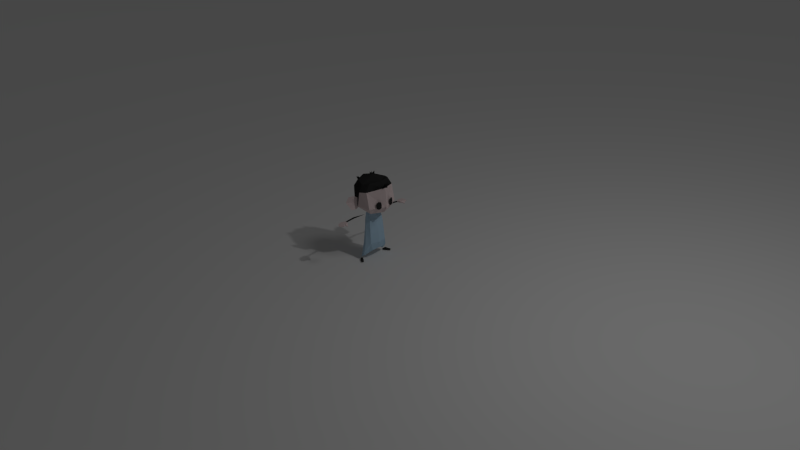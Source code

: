 # Source: animation_python.blend  (saved by Blender 2.70.0; exported with 4.5.12 LTS)
import bpy
from mathutils import Matrix  # noqa: F401  (used for matrix-valued properties, if any)

bpy.ops.wm.read_factory_settings(use_empty=True)
scene = bpy.context.scene
scene.name = 'Scene'

# ---- collections
col_collection_1 = bpy.data.collections.new('Collection 1'); scene.collection.children.link(col_collection_1)

# ---- materials (node trees are filled in below, after node groups)
mat_material_001 = bpy.data.materials.new('Material.001')
mat_material_001.alpha_threshold = 0.0
mat_material_001.use_transparent_shadow = False
mat_material_001.roughness = 0.5
mat_material_001.specular_intensity = 0.01
mat_material_001.line_color = (0.0, 0.0, 0.0, 1.0)
mat_pijama = bpy.data.materials.new('pijama')
mat_pijama.alpha_threshold = 0.0
mat_pijama.use_transparent_shadow = False
mat_pijama.diffuse_color = (0.4517, 0.6413, 0.8, 1.0)
mat_pijama.roughness = 0.5
mat_pijama.specular_intensity = 0.09406
mat_pijama.line_color = (0.0, 0.0, 0.0, 1.0)
mat_peau = bpy.data.materials.new('peau')
mat_peau.alpha_threshold = 0.0
mat_peau.use_transparent_shadow = False
mat_peau.diffuse_color = (0.7613, 0.6293, 0.6293, 1.0)
mat_peau.roughness = 0.5
mat_peau.specular_intensity = 0.0
mat_peau.line_color = (0.0, 0.0, 0.0, 1.0)
mat_black = bpy.data.materials.new('black')
mat_black.alpha_threshold = 0.0
mat_black.use_transparent_shadow = False
mat_black.diffuse_color = (0.0291, 0.0291, 0.0291, 1.0)
mat_black.roughness = 0.5
mat_black.specular_intensity = 0.0
mat_black.line_color = (0.0, 0.0, 0.0, 1.0)

# ---- material node trees

# ---- world
world_world = bpy.data.worlds.new('World'); scene.world = world_world
world_world.color = (0.05088, 0.05088, 0.05088)
world_world.use_sun_shadow = False
world_world.sun_shadow_jitter_overblur = 0.0
world_world.cycles.sampling_method = 'MANUAL'
world_world.cycles.sample_map_resolution = 256

# ---- cameras
cam_camera = bpy.data.cameras.new('Camera')
cam_camera.clip_end = 100.0
cam_camera.lens = 35.0
cam_camera.sensor_width = 32.0
cam_camera.sensor_height = 18.0
cam_camera.ortho_scale = 7.314
cam_camera.dof.focus_distance = 0.0
cam_camera.dof.aperture_fstop = 128.0

# ---- lights
light_point = bpy.data.lights.new('Point', 'POINT')
light_point.transmission_factor = 0.0
light_point.energy = 100.0
light_point.shadow_buffer_clip_start = 0.5
light_point.shadow_soft_size = 0.1
light_point.shadow_maximum_resolution = 0.006
light_point.use_absolute_resolution = True
light_point.cycles.use_multiple_importance_sampling = False
light_lamp = bpy.data.lights.new('Lamp', 'SUN')
light_lamp.transmission_factor = 0.0
light_lamp.cutoff_distance = 30.0
light_lamp.angle = 0.1993
light_lamp.energy = 0.1
light_lamp.shadow_buffer_clip_start = 1.001
light_lamp.shadow_soft_size = 0.1
light_lamp.shadow_cascade_max_distance = 1000.0
light_lamp.cycles.use_multiple_importance_sampling = False

# ---- meshes
me_plane = bpy.data.meshes.new('Plane')
me_plane.from_pydata([(-1.0, -1.0, 0.0), (1.0, -1.0, 0.0), (-1.0, 1.0, 0.0), (1.0, 1.0, 0.0)], [], [(0, 1, 3, 2)])
me_plane.materials.append(mat_material_001)
me_plane.use_remesh_preserve_volume = False
me_plane.use_remesh_preserve_attributes = False
me_plane.use_mirror_vertex_groups = False
me_plane.update()
me_cube_007 = bpy.data.meshes.new('Cube.007')
me_cube_007.from_pydata([(0.4839, 0.107, 0.05441), (0.161, 0.1611, 0.3274), (0.2186, -0.2164, 0.3222), (0.3263, -0.248, 0.6221), (0.3345, 0.1127, 0.624), (0.6269, -0.1883, 0.004621), (0.6302, -0.1645, 0.02504), (0.6789, -0.1308, 0.02575), (0.7031, -0.1354, 0.005727), (0.3014, 0.07835, 0.2431), (0.3413, -0.1006, 0.212), (0.5005, -0.0798, 0.2915), (0.4197, 0.09378, 0.3021), (0.2531, 0.06158, 1.707), (0.2475, -0.05514, 1.751), (0.2845, 0.08924, 1.194), (0.3015, -0.1977, 1.218), (0.01982, 0.07262, 1.836), (0.01982, -0.01855, 1.83), (0.278, 0.1504, 1.949), (0.468, -0.4349, 1.894), (0.4529, 0.4135, 2.698), (0.5803, -0.3772, 2.697), (0.3564, 0.3066, 2.938), (0.4255, -0.3419, 2.968), (0.2674, 0.09024, 1.45), (0.2798, -0.1751, 1.472), (0.4801, 0.01545, 0.001331), (0.5276, -0.009867, 0.06952), (0.5708, 0.02003, 0.07014), (0.5638, 0.07346, 0.002545), (0.3823, 0.07739, 0.1621), (0.4147, -0.02964, 0.1267), (0.5089, -0.01941, 0.1751), (0.4524, 0.08499, 0.1981), (0.5826, -0.5079, 2.109), (0.4431, 0.4073, 2.145), (0.03269, -0.01479, 1.79), (0.03269, 0.051, 1.785), (0.4884, 0.09593, 0.006814), (0.4878, 0.01221, 0.3071), (0.03924, 0.02703, 1.833), (0.3669, -0.03738, 1.207), (0.5024, 0.03738, 0.1979), (0.5431, -0.01739, 1.991), (0.3032, 0.009183, 1.742), (0.6681, -0.1062, 2.653), (0.4351, -0.08178, 0.6179), (0.5412, -0.09378, 2.909), (0.3372, -0.01778, 1.459), (0.6782, -0.0324, 2.109), (0.05211, 0.01811, 1.788), (0.3537, -0.6352, 2.102), (0.1909, -0.6933, 2.113), (0.3607, -0.6273, 2.31), (0.1979, -0.6853, 2.321), (0.5666, 0.0148, 2.386), (0.882, 0.2142, 2.443), (0.5928, -0.01374, 2.094), (0.8733, 0.08846, 1.993), (0.564, -0.01472, 2.226), (0.9643, 0.2652, 2.243), (0.7415, 0.1048, 2.479), (0.7271, 0.03049, 2.001), (0.7219, 0.08884, 2.237), (0.05295, -0.6543, 2.139), (0.04562, -0.6593, 2.045), (0.05195, -0.7786, 2.137), (0.04541, -0.7723, 2.053), (0.1191, -0.6873, 2.934), (0.05986, -0.5654, 2.739), (0.3654, -0.4802, 2.731), (0.162, -0.5778, 2.763), (0.2842, -0.5349, 2.765), (0.3012, -0.6606, 2.937), (0.05929, -0.7496, 2.999), (-0.1224, -0.6791, 2.785), (0.1246, -0.5748, 2.711), (0.328, 0.3596, 3.021), (0.2428, 0.3074, 2.949), (0.339, 0.3187, 2.882), (0.3875, 0.283, 3.017), (0.3041, 0.3381, 2.946), (0.3551, 0.2558, 2.878), (0.3116, 0.4499, 2.972), (0.3401, 0.3148, 2.896), (0.1905, 0.3187, 2.917), (0.3642, 0.2741, 3.049), (0.3304, 0.3575, 2.92), (0.2759, 0.2188, 2.894), (0.2709, -0.6659, 2.065), (0.2807, -0.6547, 2.358), (0.1824, -0.6936, 2.218), (0.3692, -0.6269, 2.205), (-0.05929, -0.7496, 2.999), (0.1224, -0.6791, 2.785), (-0.1246, -0.5748, 2.711), (1.191, 0.04357, 1.657), (1.19, 0.04359, 1.692), (1.186, 0.009393, 1.692), (1.186, 0.00937, 1.657), (1.485, 0.06424, 1.691), (1.449, -0.166, 1.698), (1.434, -0.1627, 1.647), (0.3341, 0.009183, 1.693), (0.7941, 0.04821, 1.706), (0.7942, 0.04821, 1.669), (0.7852, 0.08404, 1.669), (0.7851, 0.08404, 1.706), (1.228, -0.1144, 1.653), (1.228, -0.1144, 1.714), (1.257, 0.08954, 1.695), (1.258, 0.08951, 1.653), (1.473, 0.06695, 1.66), (1.376, 0.09846, 1.655), (1.376, 0.0985, 1.697), (1.343, -0.1482, 1.715), (1.343, -0.1483, 1.654), (1.322, -0.2337, 1.635), (1.321, -0.2332, 1.655), (1.357, -0.218, 1.657), (1.358, -0.2185, 1.637), (1.549, -0.008894, 1.663), (1.544, -0.1011, 1.657), (1.536, -0.09941, 1.638), (1.541, -0.00723, 1.644), (0.8048, 0.04715, 1.706), (0.8138, 0.08352, 1.668), (0.8049, 0.04715, 1.669), (0.8138, 0.08352, 1.706), (0.3251, 0.1083, 0.7313), (0.3216, -0.2385, 0.7342), (0.4223, -0.07342, 0.7288), (0.3048, 0.09877, 0.9626), (0.3115, -0.2181, 0.9759), (0.3946, -0.0554, 0.9677), (-0.4839, 0.107, 0.05441), (-0.161, 0.1611, 0.3274), (-0.2186, -0.2164, 0.3222), (-0.3263, -0.248, 0.6221), (-0.3345, 0.1127, 0.624), (-0.6269, -0.1883, 0.004621), (-0.6302, -0.1645, 0.02504), (-0.6789, -0.1308, 0.02575), (-0.7031, -0.1354, 0.005727), (-0.3014, 0.07835, 0.2431), (-0.3413, -0.1006, 0.212), (-0.5005, -0.0798, 0.2915), (-0.4197, 0.09378, 0.3021), (-0.2531, 0.06158, 1.707), (-0.2475, -0.05514, 1.751), (-0.2845, 0.08924, 1.194), (-0.3015, -0.1977, 1.218), (-0.01982, 0.07262, 1.836), (-0.01982, -0.01855, 1.83), (-0.278, 0.1504, 1.949), (-0.468, -0.4349, 1.894), (-0.4529, 0.4135, 2.698), (-0.5803, -0.3772, 2.697), (-0.3564, 0.3066, 2.938), (-0.4255, -0.3419, 2.968), (-0.2674, 0.09024, 1.45), (-0.2798, -0.1751, 1.472), (-0.4801, 0.01545, 0.001331), (-0.5276, -0.009867, 0.06952), (-0.5708, 0.02003, 0.07014), (-0.5638, 0.07346, 0.002545), (-0.3823, 0.07739, 0.1621), (-0.4147, -0.02964, 0.1267), (-0.5089, -0.01941, 0.1751), (-0.4524, 0.08499, 0.1981), (-0.5826, -0.5079, 2.109), (-0.4431, 0.4073, 2.145), (-0.03269, -0.01479, 1.79), (-0.03269, 0.051, 1.785), (-0.4884, 0.09593, 0.006814), (-0.4878, 0.01221, 0.3071), (-0.03924, 0.02703, 1.833), (-0.3669, -0.03738, 1.207), (-0.5024, 0.03738, 0.1979), (-0.5431, -0.01739, 1.991), (-0.3032, 0.009183, 1.742), (-0.6681, -0.1062, 2.653), (-0.4351, -0.08178, 0.6179), (-0.5412, -0.09378, 2.909), (-0.3372, -0.01778, 1.459), (-0.6782, -0.0324, 2.109), (-0.05211, 0.01811, 1.788), (-0.3537, -0.6352, 2.102), (-0.1909, -0.6933, 2.113), (-0.3607, -0.6273, 2.31), (-0.1979, -0.6853, 2.321), (-0.5666, 0.0148, 2.386), (-0.882, 0.2142, 2.443), (-0.5928, -0.01374, 2.094), (-0.8733, 0.08846, 1.993), (-0.564, -0.01472, 2.226), (-0.9643, 0.2652, 2.243), (-0.7415, 0.1048, 2.479), (-0.7271, 0.03049, 2.001), (-0.7219, 0.08884, 2.237), (-0.05295, -0.6543, 2.139), (-0.04562, -0.6593, 2.045), (-0.05195, -0.7786, 2.137), (-0.04541, -0.7723, 2.053), (-0.1191, -0.6873, 2.934), (-0.05986, -0.5654, 2.739), (-0.3654, -0.4802, 2.731), (-0.162, -0.5778, 2.763), (-0.2842, -0.5349, 2.765), (-0.3012, -0.6606, 2.937), (-0.05929, -0.7496, 2.999), (0.1224, -0.6791, 2.785), (-0.1246, -0.5748, 2.711), (-0.328, 0.3596, 3.021), (-0.2428, 0.3074, 2.949), (-0.339, 0.3187, 2.882), (-0.3875, 0.283, 3.017), (-0.3041, 0.3381, 2.946), (-0.3551, 0.2558, 2.878), (-0.3116, 0.4499, 2.972), (-0.3401, 0.3148, 2.896), (-0.1905, 0.3187, 2.917), (-0.3642, 0.2741, 3.049), (-0.3304, 0.3575, 2.92), (-0.2759, 0.2188, 2.894), (-0.2709, -0.6659, 2.065), (-0.2807, -0.6547, 2.358), (-0.1824, -0.6936, 2.218), (-0.3692, -0.6269, 2.205), (0.0, -0.2424, 1.218), (0.0, 0.1395, 1.445), (0.0, 0.07262, 1.836), (0.0, 0.1477, 1.189), (0.0, 0.2108, 0.6353), (0.0, -0.2513, 0.3554), (0.0, -0.5924, 1.864), (0.0, 0.2735, 1.928), (0.0, -0.6917, 2.8), (0.0, 0.621, 2.718), (0.0, 0.1203, 1.727), (0.0, -0.1019, 1.758), (0.0, -0.4859, 3.0), (0.0, -0.01855, 1.83), (0.0, 0.4347, 2.984), (0.0, -0.2074, 1.472), (0.0, 0.186, 0.3529), (0.0, 0.5829, 2.135), (0.0, -0.7305, 2.086), (0.0, 0.051, 1.785), (0.0, -0.01479, 1.79), (0.0, -0.3318, 0.6232), (0.0, -0.01691, 3.096), (0.0, -0.6542, 2.14), (0.0, -0.6593, 2.046), (0.0, -0.7785, 2.138), (0.0, -0.7722, 2.054), (0.05929, -0.7496, 2.999), (-0.1224, -0.6791, 2.785), (0.1246, -0.5748, 2.711), (-1.191, 0.04357, 1.657), (-1.19, 0.04359, 1.692), (-1.186, 0.009393, 1.692), (-1.186, 0.00937, 1.657), (-1.485, 0.06424, 1.691), (-1.449, -0.166, 1.698), (-1.434, -0.1627, 1.647), (-0.3341, 0.009183, 1.693), (-0.7941, 0.04821, 1.706), (-0.7942, 0.04821, 1.669), (-0.7852, 0.08404, 1.669), (-0.7851, 0.08404, 1.706), (-1.228, -0.1144, 1.653), (-1.228, -0.1144, 1.714), (-1.257, 0.08954, 1.695), (-1.258, 0.08951, 1.653), (-1.473, 0.06695, 1.66), (-1.376, 0.09846, 1.655), (-1.376, 0.0985, 1.697), (-1.343, -0.1482, 1.715), (-1.343, -0.1483, 1.654), (-1.322, -0.2337, 1.635), (-1.321, -0.2332, 1.655), (-1.357, -0.218, 1.657), (-1.358, -0.2185, 1.637), (-1.549, -0.008894, 1.663), (-1.544, -0.1011, 1.657), (-1.536, -0.09941, 1.638), (-1.541, -0.00723, 1.644), (-0.8048, 0.04715, 1.706), (-0.8138, 0.08352, 1.668), (-0.8049, 0.04715, 1.669), (-0.8138, 0.08352, 1.706), (-0.3251, 0.1083, 0.7313), (-0.3216, -0.2385, 0.7342), (0.0, 0.1989, 0.7396), (0.0, -0.3149, 0.7352), (-0.4223, -0.07342, 0.7288), (-0.3048, 0.09877, 0.9626), (-0.3115, -0.2181, 0.9759), (0.0, -0.2786, 0.9767), (0.0, 0.1733, 0.9645), (-0.3946, -0.0554, 0.9677)], [], [(132, 131, 3, 47), (42, 15, 25, 49), (230, 16, 26, 245), (234, 4, 1, 246), (295, 130, 4, 234), (12, 9, 1, 4), (40, 12, 4, 47), (10, 11, 3, 2), (9, 10, 2, 1), (8, 7, 6, 5), (245, 26, 14, 241), (49, 25, 13, 45), (5, 27, 30, 8), (8, 30, 29, 7), (7, 29, 28, 6), (6, 28, 27, 5), (31, 32, 10, 9), (32, 33, 11, 10), (43, 34, 12, 40), (34, 31, 9, 12), (30, 27, 39), (29, 30, 39), (28, 29, 39), (27, 28, 39), (250, 37, 18, 243), (51, 38, 17, 41), (243, 18, 20, 236), (41, 17, 19, 44), (248, 35, 22, 238), (50, 36, 21, 46), (238, 22, 24, 242), (46, 21, 23, 48), (236, 20, 35, 248), (44, 19, 36, 50), (25, 231, 240, 13), (1, 2, 235, 246), (15, 233, 231, 25), (48, 252, 242, 24), (38, 249, 232, 17), (17, 232, 237, 19), (36, 247, 239, 21), (21, 239, 244, 23), (19, 237, 247, 36), (241, 14, 37, 250), (45, 13, 38, 51), (13, 240, 249, 38), (0, 32, 31), (0, 33, 32), (0, 34, 43, 33), (0, 31, 34), (134, 16, 230, 300), (2, 3, 251, 235), (130, 132, 47, 4), (16, 42, 49, 26), (11, 40, 47, 3), (26, 49, 45, 14), (33, 43, 40, 11), (37, 51, 41, 18), (18, 41, 44, 20), (35, 50, 46, 22), (22, 46, 48, 24), (20, 44, 50, 35), (23, 244, 252, 48), (14, 45, 51, 37), (64, 62, 56, 60), (63, 64, 60, 58), (61, 57, 62, 64), (59, 61, 64, 63), (254, 253, 65, 66), (256, 68, 67, 255), (254, 66, 68, 256), (66, 65, 67, 68), (65, 253, 255, 67), (71, 72, 74), (73, 70, 69), (77, 76, 75), (80, 78, 79), (83, 81, 82), (86, 85, 84), (89, 87, 88), (90, 52, 93, 54, 91, 55, 92, 53), (127, 97, 100, 128), (96, 94, 95), (126, 99, 98, 129), (128, 100, 99, 126), (129, 98, 97, 127), (97, 112, 109, 100), (111, 115, 114, 112), (104, 105, 108), (104, 106, 105), (104, 108, 107), (117, 103, 102, 116), (116, 120, 121, 117), (115, 101, 113, 114), (114, 113, 103, 117), (116, 102, 101, 115), (104, 107, 106), (101, 122, 125, 113), (98, 111, 112, 97), (100, 109, 110, 99), (99, 110, 111, 98), (112, 114, 117, 109), (110, 116, 115, 111), (118, 121, 120, 119), (110, 119, 120, 116), (109, 118, 119, 110), (117, 121, 118, 109), (122, 123, 124, 125), (113, 125, 124, 103), (102, 123, 122, 101), (103, 124, 123, 102), (107, 127, 128, 106), (105, 126, 129, 108), (106, 128, 126, 105), (108, 129, 127, 107), (135, 134, 131, 132), (301, 133, 130, 295), (3, 131, 296, 251), (133, 135, 132, 130), (131, 134, 300, 296), (42, 16, 134, 135), (233, 15, 133, 301), (15, 42, 135, 133), (297, 183, 139, 294), (178, 185, 161, 151), (230, 245, 162, 152), (234, 246, 137, 140), (295, 234, 140, 293), (148, 140, 137, 145), (176, 183, 140, 148), (146, 138, 139, 147), (145, 137, 138, 146), (144, 141, 142, 143), (245, 241, 150, 162), (185, 181, 149, 161), (141, 144, 166, 163), (144, 143, 165, 166), (143, 142, 164, 165), (142, 141, 163, 164), (167, 145, 146, 168), (168, 146, 147, 169), (179, 176, 148, 170), (170, 148, 145, 167), (166, 175, 163), (165, 175, 166), (164, 175, 165), (163, 175, 164), (250, 243, 154, 173), (187, 177, 153, 174), (243, 236, 156, 154), (177, 180, 155, 153), (248, 238, 158, 171), (186, 182, 157, 172), (238, 242, 160, 158), (182, 184, 159, 157), (236, 248, 171, 156), (180, 186, 172, 155), (161, 149, 240, 231), (137, 246, 235, 138), (151, 161, 231, 233), (184, 160, 242, 252), (174, 153, 232, 249), (153, 155, 237, 232), (172, 157, 239, 247), (157, 159, 244, 239), (155, 172, 247, 237), (241, 250, 173, 150), (181, 187, 174, 149), (149, 174, 249, 240), (136, 167, 168), (136, 168, 169), (136, 169, 179, 170), (136, 170, 167), (299, 300, 230, 152), (138, 235, 251, 139), (293, 140, 183, 297), (152, 162, 185, 178), (147, 139, 183, 176), (162, 150, 181, 185), (169, 147, 176, 179), (173, 154, 177, 187), (154, 156, 180, 177), (171, 158, 182, 186), (158, 160, 184, 182), (156, 171, 186, 180), (159, 184, 252, 244), (150, 173, 187, 181), (200, 196, 192, 198), (199, 194, 196, 200), (197, 200, 198, 193), (195, 199, 200, 197), (254, 202, 201, 253), (256, 255, 203, 204), (254, 256, 204, 202), (202, 204, 203, 201), (201, 203, 255, 253), (207, 210, 208), (209, 205, 206), (213, 211, 212), (216, 215, 214), (219, 218, 217), (222, 220, 221), (225, 224, 223), (226, 189, 228, 191, 227, 190, 229, 188), (290, 291, 263, 260), (259, 258, 257), (289, 292, 261, 262), (291, 289, 262, 263), (292, 290, 260, 261), (260, 263, 272, 275), (274, 275, 277, 278), (267, 271, 268), (267, 268, 269), (267, 270, 271), (280, 279, 265, 266), (279, 280, 284, 283), (278, 277, 276, 264), (277, 280, 266, 276), (279, 278, 264, 265), (267, 269, 270), (264, 276, 288, 285), (261, 260, 275, 274), (263, 262, 273, 272), (262, 261, 274, 273), (275, 272, 280, 277), (273, 274, 278, 279), (281, 282, 283, 284), (273, 279, 283, 282), (272, 273, 282, 281), (280, 272, 281, 284), (285, 288, 287, 286), (276, 266, 287, 288), (265, 264, 285, 286), (266, 265, 286, 287), (270, 269, 291, 290), (268, 271, 292, 289), (269, 268, 289, 291), (271, 270, 290, 292), (302, 297, 294, 299), (301, 295, 293, 298), (139, 251, 296, 294), (298, 293, 297, 302), (294, 296, 300, 299), (178, 302, 299, 152), (233, 301, 298, 151), (151, 298, 302, 178)])
me_cube_007.polygons.foreach_set('material_index', [0, 0, 0, 0, 0, 0, 0, 0, 0, 2, 0, 0, 2, 2, 2, 2, 0, 0, 0, 0, 2, 2, 2, 2, 1, 1, 1, 1, 1, 2, 2, 2, 1, 2, 0, 0, 0, 2, 1, 1, 2, 2, 2, 0, 0, 0, 0, 0, 0, 0, 0, 0, 0, 0, 0, 0, 0, 1, 1, 1, 2, 1, 2, 0, 1, 1, 1, 1, 1, 1, 1, 1, 1, 2, 2, 2, 2, 2, 2, 2, 2, 2, 2, 2, 2, 2, 1, 1, 2, 2, 2, 1, 1, 1, 1, 1, 2, 1, 1, 1, 1, 1, 1, 1, 1, 1, 1, 1, 1, 1, 1, 2, 2, 2, 2, 0, 0, 0, 0, 0, 0, 0, 0, 0, 0, 0, 0, 0, 0, 0, 0, 0, 2, 0, 0, 2, 2, 2, 2, 0, 0, 0, 0, 2, 2, 2, 2, 1, 1, 1, 1, 1, 2, 2, 2, 1, 2, 0, 0, 0, 2, 1, 1, 2, 2, 2, 0, 0, 0, 0, 0, 0, 0, 0, 0, 0, 0, 0, 0, 0, 1, 1, 1, 2, 1, 2, 0, 1, 1, 1, 1, 1, 1, 1, 1, 1, 2, 2, 2, 2, 2, 2, 2, 2, 2, 2, 2, 2, 2, 1, 1, 2, 2, 2, 1, 1, 1, 1, 1, 2, 1, 1, 1, 1, 1, 1, 1, 1, 1, 1, 1, 1, 1, 1, 2, 2, 2, 2, 0, 0, 0, 0, 0, 0, 0, 0])
_k = {(2, 10): 1.0, (1, 4): 1.0, (9, 10): 1.0, (10, 32): 1.0, (9, 12): 1.0, (12, 40): 1.0, (10, 11): 1.0, (1, 2): 1.0, (16, 230): 1.0, (18, 41): 1.0, (3, 11): 1.0, (7, 8): 1.0, (11, 33): 1.0, (21, 23): 1.0, (15, 25): 1.0, (15, 133): 1.0, (12, 34): 1.0, (0, 33): 1.0, (1, 9): 1.0, (14, 26): 1.0, (16, 42): 1.0, (20, 236): 1.0, (16, 26): 1.0, (18, 20): 1.0, (34, 43): 1.0, (8, 30): 1.0, (18, 37): 1.0, (17, 38): 1.0, (22, 24): 1.0, (27, 30): 1.0, (22, 238): 1.0, (28, 29): 1.0, (16, 134): 1.0, (20, 44): 1.0, (14, 45): 1.0, (13, 25): 1.0, (27, 28): 1.0, (6, 7): 1.0, (7, 29): 1.0, (17, 19): 1.0, (31, 32): 1.0, (5, 8): 1.0, (32, 33): 1.0, (29, 30): 1.0, (14, 241): 1.0, (22, 46): 1.0, (24, 242): 1.0, (18, 243): 1.0, (5, 6): 1.0, (31, 34): 1.0, (4, 47): 1.0, (29, 39): 1.0, (2, 3): 1.0, (24, 48): 1.0, (4, 12): 1.0, (22, 35): 1.0, (6, 28): 1.0, (5, 27): 1.0, (26, 49): 1.0, (9, 31): 1.0, (26, 245): 1.0, (21, 36): 1.0, (20, 35): 1.0, (19, 36): 1.0, (36, 247): 1.0, (35, 50): 1.0, (25, 231): 1.0, (17, 232): 1.0, (15, 233): 1.0, (4, 234): 1.0, (2, 235): 1.0, (19, 237): 1.0, (21, 239): 1.0, (13, 240): 1.0, (23, 244): 1.0, (1, 246): 1.0, (35, 248): 1.0, (231, 240): 1.0, (235, 246): 1.0, (230, 245): 1.0, (234, 246): 1.0, (231, 233): 1.0, (234, 295): 1.0, (235, 251): 1.0, (242, 252): 1.0, (241, 245): 1.0, (232, 249): 1.0, (243, 250): 1.0, (232, 237): 1.0, (236, 243): 1.0, (239, 247): 1.0, (238, 248): 1.0, (239, 244): 1.0, (238, 242): 1.0, (237, 247): 1.0, (236, 248): 1.0, (14, 37): 1.0, (13, 38): 1.0, (240, 249): 1.0, (241, 250): 1.0, (37, 250): 1.0, (37, 51): 1.0, (38, 249): 1.0, (30, 39): 1.0, (27, 39): 1.0, (28, 39): 1.0, (0, 32): 1.0, (0, 31): 1.0, (0, 34): 1.0, (230, 300): 1.0, (3, 251): 1.0, (11, 40): 1.0, (17, 41): 1.0, (15, 42): 1.0, (33, 43): 1.0, (19, 44): 1.0, (13, 45): 1.0, (21, 46): 1.0, (3, 47): 1.0, (23, 48): 1.0, (25, 49): 1.0, (36, 50): 1.0, (244, 252): 1.0, (38, 51): 1.0, (47, 132): 1.0, (42, 49): 1.0, (40, 47): 1.0, (45, 49): 1.0, (40, 43): 1.0, (41, 51): 1.0, (41, 44): 1.0, (46, 50): 1.0, (46, 48): 1.0, (44, 50): 1.0, (48, 252): 1.0, (45, 51): 1.0, (53, 90): 1.0, (55, 91): 1.0, (53, 92): 1.0, (54, 93): 1.0, (56, 62): 1.0, (56, 60): 1.0, (57, 61): 1.0, (58, 63): 1.0, (58, 60): 1.0, (59, 61): 1.0, (60, 64): 1.0, (57, 62): 1.0, (59, 63): 1.0, (61, 64): 1.0, (62, 64): 1.0, (63, 64): 1.0, (65, 66): 1.0, (67, 68): 1.0, (66, 68): 1.0, (65, 67): 1.0, (65, 253): 1.0, (66, 254): 1.0, (67, 255): 1.0, (68, 256): 1.0, (253, 254): 1.0, (255, 256): 1.0, (254, 256): 1.0, (253, 255): 1.0, (75, 76): 1.0, (69, 70): 1.0, (71, 74): 1.0, (71, 72): 1.0, (70, 73): 1.0, (69, 73): 1.0, (72, 74): 1.0, (76, 77): 1.0, (75, 77): 1.0, (78, 79): 1.0, (79, 80): 1.0, (78, 80): 1.0, (81, 82): 1.0, (82, 83): 1.0, (81, 83): 1.0, (84, 85): 1.0, (85, 86): 1.0, (84, 86): 1.0, (87, 88): 1.0, (88, 89): 1.0, (87, 89): 1.0, (52, 90): 1.0, (54, 91): 1.0, (55, 92): 1.0, (52, 93): 1.0, (94, 95): 1.0, (95, 96): 1.0, (94, 96): 1.0, (99, 126): 1.0, (112, 114): 1.0, (97, 127): 1.0, (101, 115): 1.0, (97, 98): 1.0, (99, 100): 1.0, (98, 99): 1.0, (97, 100): 1.0, (102, 116): 1.0, (109, 117): 1.0, (102, 103): 1.0, (101, 102): 1.0, (103, 113): 1.0, (100, 128): 1.0, (111, 112): 1.0, (98, 129): 1.0, (106, 107): 1.0, (105, 108): 1.0, (105, 106): 1.0, (107, 108): 1.0, (109, 112): 1.0, (110, 111): 1.0, (109, 110): 1.0, (104, 107): 1.0, (98, 111): 1.0, (99, 110): 1.0, (100, 109): 1.0, (97, 112): 1.0, (101, 113): 1.0, (104, 106): 1.0, (104, 108): 1.0, (104, 105): 1.0, (113, 114): 1.0, (111, 115): 1.0, (110, 116): 1.0, (103, 117): 1.0, (116, 117): 1.0, (114, 115): 1.0, (114, 117): 1.0, (115, 116): 1.0, (118, 121): 1.0, (118, 119): 1.0, (119, 120): 1.0, (120, 121): 1.0, (116, 120): 1.0, (117, 121): 1.0, (110, 119): 1.0, (109, 118): 1.0, (123, 124): 1.0, (122, 123): 1.0, (124, 125): 1.0, (122, 125): 1.0, (101, 122): 1.0, (113, 125): 1.0, (103, 124): 1.0, (102, 123): 1.0, (105, 126): 1.0, (107, 127): 1.0, (106, 128): 1.0, (108, 129): 1.0, (127, 128): 1.0, (126, 129): 1.0, (126, 128): 1.0, (127, 129): 1.0, (4, 130): 1.0, (3, 131): 1.0, (233, 301): 1.0, (251, 296): 1.0, (42, 135): 1.0, (131, 132): 1.0, (130, 295): 1.0, (131, 296): 1.0, (130, 132): 1.0, (130, 133): 1.0, (131, 134): 1.0, (296, 300): 1.0, (295, 301): 1.0, (132, 135): 1.0, (134, 300): 1.0, (134, 135): 1.0, (133, 301): 1.0, (133, 135): 1.0, (138, 146): 1.0, (137, 140): 1.0, (145, 146): 1.0, (146, 168): 1.0, (145, 148): 1.0, (148, 176): 1.0, (146, 147): 1.0, (137, 138): 1.0, (152, 230): 1.0, (154, 177): 1.0, (139, 147): 1.0, (143, 144): 1.0, (147, 169): 1.0, (157, 159): 1.0, (151, 161): 1.0, (151, 298): 1.0, (148, 170): 1.0, (136, 169): 1.0, (137, 145): 1.0, (150, 162): 1.0, (152, 178): 1.0, (156, 236): 1.0, (152, 162): 1.0, (154, 156): 1.0, (170, 179): 1.0, (144, 166): 1.0, (154, 173): 1.0, (153, 174): 1.0, (158, 160): 1.0, (163, 166): 1.0, (158, 238): 1.0, (164, 165): 1.0, (152, 299): 1.0, (156, 180): 1.0, (150, 181): 1.0, (149, 161): 1.0, (163, 164): 1.0, (142, 143): 1.0, (143, 165): 1.0, (153, 155): 1.0, (167, 168): 1.0, (141, 144): 1.0, (168, 169): 1.0, (165, 166): 1.0, (150, 241): 1.0, (158, 182): 1.0, (160, 242): 1.0, (154, 243): 1.0, (141, 142): 1.0, (167, 170): 1.0, (140, 183): 1.0, (165, 175): 1.0, (138, 139): 1.0, (160, 184): 1.0, (140, 148): 1.0, (158, 171): 1.0, (142, 164): 1.0, (141, 163): 1.0, (162, 185): 1.0, (145, 167): 1.0, (162, 245): 1.0, (157, 172): 1.0, (156, 171): 1.0, (155, 172): 1.0, (172, 247): 1.0, (171, 186): 1.0, (161, 231): 1.0, (153, 232): 1.0, (151, 233): 1.0, (140, 234): 1.0, (138, 235): 1.0, (155, 237): 1.0, (157, 239): 1.0, (149, 240): 1.0, (159, 244): 1.0, (137, 246): 1.0, (171, 248): 1.0, (150, 173): 1.0, (149, 174): 1.0, (173, 250): 1.0, (173, 187): 1.0, (174, 249): 1.0, (166, 175): 1.0, (163, 175): 1.0, (164, 175): 1.0, (136, 168): 1.0, (136, 167): 1.0, (136, 170): 1.0, (139, 251): 1.0, (147, 176): 1.0, (153, 177): 1.0, (151, 178): 1.0, (169, 179): 1.0, (155, 180): 1.0, (149, 181): 1.0, (157, 182): 1.0, (139, 183): 1.0, (159, 184): 1.0, (161, 185): 1.0, (172, 186): 1.0, (174, 187): 1.0, (183, 297): 1.0, (178, 185): 1.0, (176, 183): 1.0, (181, 185): 1.0, (176, 179): 1.0, (177, 187): 1.0, (177, 180): 1.0, (182, 186): 1.0, (182, 184): 1.0, (180, 186): 1.0, (184, 252): 1.0, (181, 187): 1.0, (189, 226): 1.0, (191, 227): 1.0, (189, 228): 1.0, (190, 229): 1.0, (192, 198): 1.0, (192, 196): 1.0, (193, 197): 1.0, (194, 199): 1.0, (194, 196): 1.0, (195, 197): 1.0, (196, 200): 1.0, (193, 198): 1.0, (195, 199): 1.0, (197, 200): 1.0, (198, 200): 1.0, (199, 200): 1.0, (201, 202): 1.0, (203, 204): 1.0, (202, 204): 1.0, (201, 203): 1.0, (201, 253): 1.0, (202, 254): 1.0, (203, 255): 1.0, (204, 256): 1.0, (211, 212): 1.0, (205, 206): 1.0, (207, 210): 1.0, (207, 208): 1.0, (206, 209): 1.0, (205, 209): 1.0, (208, 210): 1.0, (212, 213): 1.0, (211, 213): 1.0, (214, 215): 1.0, (215, 216): 1.0, (214, 216): 1.0, (217, 218): 1.0, (218, 219): 1.0, (217, 219): 1.0, (220, 221): 1.0, (221, 222): 1.0, (220, 222): 1.0, (223, 224): 1.0, (224, 225): 1.0, (223, 225): 1.0, (188, 226): 1.0, (190, 227): 1.0, (191, 228): 1.0, (188, 229): 1.0, (257, 258): 1.0, (258, 259): 1.0, (257, 259): 1.0, (262, 289): 1.0, (275, 277): 1.0, (260, 290): 1.0, (264, 278): 1.0, (260, 261): 1.0, (262, 263): 1.0, (261, 262): 1.0, (260, 263): 1.0, (265, 279): 1.0, (272, 280): 1.0, (265, 266): 1.0, (264, 265): 1.0, (266, 276): 1.0, (263, 291): 1.0, (274, 275): 1.0, (261, 292): 1.0, (269, 270): 1.0, (268, 271): 1.0, (268, 269): 1.0, (270, 271): 1.0, (272, 275): 1.0, (273, 274): 1.0, (272, 273): 1.0, (267, 270): 1.0, (261, 274): 1.0, (262, 273): 1.0, (263, 272): 1.0, (260, 275): 1.0, (264, 276): 1.0, (267, 269): 1.0, (267, 271): 1.0, (267, 268): 1.0, (276, 277): 1.0, (274, 278): 1.0, (273, 279): 1.0, (266, 280): 1.0, (279, 280): 1.0, (277, 278): 1.0, (277, 280): 1.0, (278, 279): 1.0, (281, 284): 1.0, (281, 282): 1.0, (282, 283): 1.0, (283, 284): 1.0, (279, 283): 1.0, (280, 284): 1.0, (273, 282): 1.0, (272, 281): 1.0, (286, 287): 1.0, (285, 286): 1.0, (287, 288): 1.0, (285, 288): 1.0, (264, 285): 1.0, (276, 288): 1.0, (266, 287): 1.0, (265, 286): 1.0, (268, 289): 1.0, (270, 290): 1.0, (269, 291): 1.0, (271, 292): 1.0, (290, 291): 1.0, (289, 292): 1.0, (289, 291): 1.0, (290, 292): 1.0, (140, 293): 1.0, (139, 294): 1.0, (178, 302): 1.0, (294, 297): 1.0, (293, 295): 1.0, (294, 296): 1.0, (293, 297): 1.0, (293, 298): 1.0, (294, 299): 1.0, (297, 302): 1.0, (299, 300): 1.0, (299, 302): 1.0, (298, 301): 1.0, (298, 302): 1.0}
me_cube_007.attributes.new('crease_edge', 'FLOAT', 'EDGE').data.foreach_set('value', [_k.get((min(e.vertices), max(e.vertices)), 0.0) for e in me_cube_007.edges])
me_cube_007.materials.append(mat_pijama)
me_cube_007.materials.append(mat_peau)
me_cube_007.materials.append(mat_black)
me_cube_007.use_remesh_preserve_volume = False
me_cube_007.use_remesh_preserve_attributes = False
me_cube_007.use_mirror_vertex_groups = False
me_cube_007.update()
arm_armature_001 = bpy.data.armatures.new('Armature.001')  # bones are not reproduced

# ---- objects
ob_point = bpy.data.objects.new('Point', light_point)
ob_plane = bpy.data.objects.new('Plane', me_plane)
ob_lamp = bpy.data.objects.new('Lamp', light_lamp)
ob_camera = bpy.data.objects.new('Camera', cam_camera)
ob_boy_rig = bpy.data.objects.new('Boy_Rig', arm_armature_001)
ob_boy = bpy.data.objects.new('Boy', me_cube_007)

# ---- transforms, parenting, visibility, modifiers, constraints
ob_point.location = (4.0, 1.0, 5.0)
ob_point.lineart.crease_threshold = 0.0
ob_plane.location = (0.0, 0.0, -0.01)
ob_plane.scale = (20.0, 20.0, 20.0)
ob_plane.lineart.crease_threshold = 0.0
ob_lamp.location = (4.076, 1.005, 5.904)
ob_lamp.rotation_euler = (0.6503, 0.05522, 1.866)
ob_lamp.lock_rotations_4d = False
ob_lamp.empty_display_type = 'ARROWS'
ob_lamp.color = (0.0, 0.0, 0.0, 0.0)
ob_lamp.lineart.crease_threshold = 0.0
ob_camera.location = (7.481, -6.508, 5.344)
ob_camera.rotation_euler = (1.109, 0.01082, 0.8149)
ob_camera.lock_rotations_4d = False
ob_camera.empty_display_type = 'ARROWS'
ob_camera.color = (0.0, 0.0, 0.0, 0.0)
ob_camera.display_type = 'WIRE'
ob_camera.lineart.crease_threshold = 0.0
ob_boy_rig.location = (0.0, 0.0, 0.0)
ob_boy_rig.rotation_euler = (0.0, 0.0, 1.571)
ob_boy_rig.scale = (0.36, 0.36, 0.36)
ob_boy_rig.show_in_front = True
ob_boy_rig.lineart.crease_threshold = 0.0
ob_boy.parent = ob_boy_rig
ob_boy.location = (0.0, 0.0, 0.0)
ob_boy.lineart.crease_threshold = 0.0
_vg = ob_boy.vertex_groups.new(name='hips')
for _i, _w in zip([1, 2, 3, 4, 9, 15, 16, 42, 47, 130, 131, 132, 133, 134, 135, 137, 138, 139, 140, 145, 151, 152, 178, 183, 230, 233, 234, 235, 246, 251, 293, 294, 295, 296, 297, 298, 299, 300, 301, 302], [1.0, 0.7287, 1.0, 1.0, 0.008468, 0.07759, 0.07759, 0.07759, 1.0, 0.5, 0.5, 0.5, 0.25, 0.25, 0.25, 1.0, 0.7287, 1.0, 1.0, 0.008468, 0.07759, 0.07759, 0.07759, 1.0, 0.07759, 0.07759, 1.0, 1.0, 1.0, 1.0, 0.5, 0.5, 0.5, 0.5, 0.5, 0.25, 0.25, 0.25, 0.25, 0.25]): _vg.add([_i], _w, 'REPLACE')
_vg = ob_boy.vertex_groups.new(name='leg.L')
for _i, _w in zip([1, 2, 3, 4, 9, 10, 11, 12, 16, 31, 32, 33, 34, 40, 43, 47, 132, 234, 235, 246, 251, 295, 296, 300], [0.2698, 0.5404, 0.08114, 0.1207, 1.0, 0.9625, 1.0, 1.0, 0.007178, 0.4072, 0.4072, 0.4072, 0.4072, 1.0, 0.4072, 0.1207, 0.01004, 0.0, 0.007194, 0.04721, 0.0, 0.0, 0.0, 0.04526]): _vg.add([_i], _w, 'REPLACE')
_vg = ob_boy.vertex_groups.new(name='leg.L.001')
for _i, _w in zip([0, 9, 10, 11, 12, 31, 32, 33, 34, 40, 43], [1.0, 0.4072, 0.4072, 0.4072, 0.4072, 1.0, 1.0, 1.0, 1.0, 0.4072, 1.0]): _vg.add([_i], _w, 'REPLACE')
_vg = ob_boy.vertex_groups.new(name='foot.L')
_vg.add([5, 6, 7, 8, 27, 28, 29, 30, 39], 1.0, 'REPLACE')
_vg = ob_boy.vertex_groups.new(name='leg.R')
for _i, _w in zip([137, 138, 139, 140, 145, 146, 147, 148, 152, 167, 168, 169, 170, 176, 179, 183, 234, 235, 246, 251, 295, 296, 297, 300], [0.2698, 0.5404, 0.08114, 0.1207, 1.0, 0.9625, 1.0, 1.0, 0.007178, 0.4072, 0.4072, 0.4072, 0.4072, 1.0, 0.4072, 0.1207, 0.0, 0.007194, 0.04721, 0.0, 0.0, 0.0, 0.01004, 0.04526]): _vg.add([_i], _w, 'REPLACE')
_vg = ob_boy.vertex_groups.new(name='leg.R.001')
for _i, _w in zip([136, 145, 146, 147, 148, 167, 168, 169, 170, 176, 179], [1.0, 0.4072, 0.4072, 0.4072, 0.4072, 1.0, 1.0, 1.0, 1.0, 0.4072, 1.0]): _vg.add([_i], _w, 'REPLACE')
_vg = ob_boy.vertex_groups.new(name='foot.R')
_vg.add([141, 142, 143, 144, 163, 164, 165, 166, 175], 1.0, 'REPLACE')
_vg = ob_boy.vertex_groups.new(name='spine')
for _i, _w in zip([3, 4, 13, 14, 15, 16, 25, 26, 37, 38, 42, 45, 47, 49, 51, 130, 131, 132, 133, 134, 135, 139, 140, 149, 150, 151, 152, 161, 162, 173, 174, 178, 181, 183, 185, 187, 230, 231, 233, 234, 240, 241, 245, 249, 250, 251, 293, 294, 295, 296, 297, 298, 299, 300, 301, 302], [0.1293, 0.1293, 1.0, 1.0, 1.0, 1.0, 1.0, 1.0, 1.0, 1.0, 1.0, 1.0, 0.1293, 1.0, 1.0, 0.4927, 0.5, 0.4567, 0.7463, 0.75, 0.7283, 0.1293, 0.1293, 1.0, 1.0, 1.0, 1.0, 1.0, 1.0, 1.0, 1.0, 1.0, 1.0, 0.1293, 1.0, 1.0, 1.0, 1.0, 1.0, 0.1293, 1.0, 1.0, 1.0, 1.0, 1.0, 0.1293, 0.4927, 0.5, 0.5, 0.5, 0.4567, 0.7463, 0.75, 0.75, 0.75, 0.7283]): _vg.add([_i], _w, 'REPLACE')
_vg = ob_boy.vertex_groups.new(name='head')
_vg.add([17, 18, 19, 20, 21, 22, 23, 24, 35, 36, 41, 44, 46, 48, 50, 56, 57, 58, 59, 60, 61, 62, 63, 64, 65, 66, 67, 68, 69, 70, 71, 72, 73, 74, 75, 76, 77, 78, 79, 80, 81, 82, 83, 84, 85, 86, 87, 88, 89, 94, 95, 96, 153, 154, 155, 156, 157, 158, 159, 160, 171, 172, 177, 180, 182, 184, 186, 192, 193, 194, 195, 196, 197, 198, 199, 200, 201, 202, 203, 204, 205, 206, 207, 208, 209, 210, 211, 212, 213, 214, 215, 216, 217, 218, 219, 220, 221, 222, 223, 224, 225, 232, 236, 237, 238, 239, 242, 243, 244, 247, 248, 252, 253, 254, 255, 256, 257, 258, 259], 1.0, 'REPLACE')
_vg = ob_boy.vertex_groups.new(name='arm.L')
for _i, _w in zip([13, 14, 45, 104, 105, 106, 107, 108], [0.6472, 0.388, 0.5017, 1.0, 1.0, 1.0, 1.0, 1.0]): _vg.add([_i], _w, 'REPLACE')
_vg = ob_boy.vertex_groups.new(name='arm.L.001')
_vg.add([97, 98, 99, 100, 126, 127, 128, 129], 1.0, 'REPLACE')
_vg = ob_boy.vertex_groups.new(name='hand.L')
_vg.add([101, 102, 103, 109, 110, 111, 112, 113, 114, 115, 116, 117, 118, 119, 120, 121, 122, 123, 124, 125], 1.0, 'REPLACE')
_vg = ob_boy.vertex_groups.new(name='arm.R')
for _i, _w in zip([149, 150, 181, 267, 268, 269, 270, 271], [0.6472, 0.388, 0.5017, 1.0, 1.0, 1.0, 1.0, 1.0]): _vg.add([_i], _w, 'REPLACE')
_vg = ob_boy.vertex_groups.new(name='arm.R.001')
_vg.add([260, 261, 262, 263, 289, 290, 291, 292], 1.0, 'REPLACE')
_vg = ob_boy.vertex_groups.new(name='hand.R')
_vg.add([264, 265, 266, 272, 273, 274, 275, 276, 277, 278, 279, 280, 281, 282, 283, 284, 285, 286, 287, 288], 1.0, 'REPLACE')
_vg = ob_boy.vertex_groups.new(name='eye.L')
_vg.add([52, 53, 54, 55, 90, 91, 92, 93, 188, 189, 190, 191, 226, 227, 228, 229], 1.0, 'REPLACE')
_m = ob_boy.modifiers.new('Armature', 'ARMATURE')
_m.object = ob_boy_rig
_m.use_deform_preserve_volume = True

# ---- collection membership
col_collection_1.objects.link(ob_point)
col_collection_1.objects.link(ob_plane)
col_collection_1.objects.link(ob_lamp)
col_collection_1.objects.link(ob_camera)
col_collection_1.objects.link(ob_boy_rig)
col_collection_1.objects.link(ob_boy)

# ---- scene / render settings (as saved in the file)
scene.camera = ob_camera
scene.frame_start = 1; scene.frame_end = 250; scene.frame_set(21)
scene.render.engine = 'BLENDER_EEVEE_NEXT'
scene.render.resolution_percentage = 50
scene.render.dither_intensity = 0.0
scene.cycles.use_denoising = False
scene.cycles.samples = 10
scene.cycles.sampling_pattern = 'TABULATED_SOBOL'
scene.cycles.light_sampling_threshold = 0.0
scene.cycles.use_adaptive_sampling = False
scene.cycles.use_light_tree = False
scene.cycles.blur_glossy = 0.0
scene.cycles.volume_bounces = 1
scene.cycles.pixel_filter_type = 'GAUSSIAN'
scene.cycles.sample_clamp_indirect = 0.0
scene.view_settings.view_transform = 'Standard'
bpy.context.view_layer.update()
